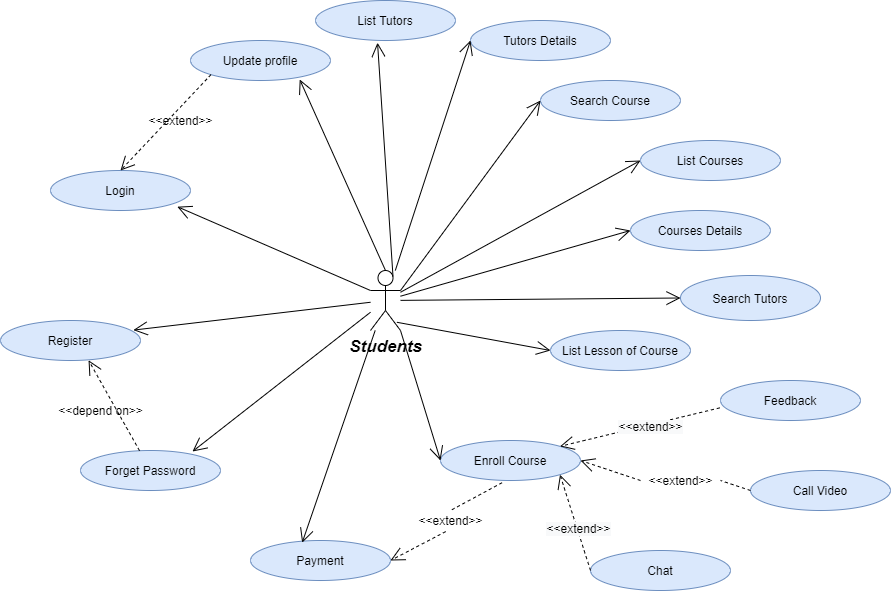

The diagram above was exported from draw.io. Its source (the exported page's mxGraphModel, read from the mxfile embedded in the PNG):
<mxGraphModel dx="1038" dy="585" grid="1" gridSize="10" guides="1" tooltips="1" connect="1" arrows="1" fold="1" page="1" pageScale="1" pageWidth="1100" pageHeight="850" math="0" shadow="0">
  <root>
    <mxCell id="0" />
    <mxCell id="1" parent="0" />
    <mxCell id="_hEMchgwvFuPUuvQQZB--1" value="&lt;i&gt;&lt;b&gt;&lt;font style=&quot;font-size: 17px&quot;&gt;Students&lt;/font&gt;&lt;/b&gt;&lt;/i&gt;" style="shape=umlActor;verticalLabelPosition=bottom;verticalAlign=top;html=1;" parent="1" vertex="1">
      <mxGeometry x="380" y="340" width="30" height="60" as="geometry" />
    </mxCell>
    <mxCell id="_hEMchgwvFuPUuvQQZB--4" value="Register" style="ellipse;whiteSpace=wrap;html=1;fillColor=#dae8fc;strokeColor=#6c8ebf;" parent="1" vertex="1">
      <mxGeometry x="10" y="390" width="140" height="40" as="geometry" />
    </mxCell>
    <mxCell id="_hEMchgwvFuPUuvQQZB--5" value="Login" style="ellipse;whiteSpace=wrap;html=1;fillColor=#dae8fc;strokeColor=#6c8ebf;" parent="1" vertex="1">
      <mxGeometry x="60" y="240" width="140" height="40" as="geometry" />
    </mxCell>
    <mxCell id="_hEMchgwvFuPUuvQQZB--6" value="List Tutors" style="ellipse;whiteSpace=wrap;html=1;fillColor=#dae8fc;strokeColor=#6c8ebf;" parent="1" vertex="1">
      <mxGeometry x="325" y="70" width="140" height="40" as="geometry" />
    </mxCell>
    <mxCell id="_hEMchgwvFuPUuvQQZB--7" value="Tutors Details" style="ellipse;whiteSpace=wrap;html=1;fillColor=#dae8fc;strokeColor=#6c8ebf;" parent="1" vertex="1">
      <mxGeometry x="480" y="90" width="140" height="40" as="geometry" />
    </mxCell>
    <mxCell id="_hEMchgwvFuPUuvQQZB--9" value="List Courses" style="ellipse;whiteSpace=wrap;html=1;fillColor=#dae8fc;strokeColor=#6c8ebf;" parent="1" vertex="1">
      <mxGeometry x="650" y="210" width="140" height="40" as="geometry" />
    </mxCell>
    <mxCell id="_hEMchgwvFuPUuvQQZB--10" value="Courses Details" style="ellipse;whiteSpace=wrap;html=1;fillColor=#dae8fc;strokeColor=#6c8ebf;" parent="1" vertex="1">
      <mxGeometry x="640" y="280" width="140" height="40" as="geometry" />
    </mxCell>
    <mxCell id="_hEMchgwvFuPUuvQQZB--11" value="List Lesson of Course" style="ellipse;whiteSpace=wrap;html=1;fillColor=#dae8fc;strokeColor=#6c8ebf;" parent="1" vertex="1">
      <mxGeometry x="560" y="400" width="140" height="40" as="geometry" />
    </mxCell>
    <mxCell id="_hEMchgwvFuPUuvQQZB--12" value="Enroll Course" style="ellipse;whiteSpace=wrap;html=1;fillColor=#dae8fc;strokeColor=#6c8ebf;" parent="1" vertex="1">
      <mxGeometry x="450" y="510" width="140" height="40" as="geometry" />
    </mxCell>
    <mxCell id="_hEMchgwvFuPUuvQQZB--13" value="Feedback" style="ellipse;whiteSpace=wrap;html=1;fillColor=#dae8fc;strokeColor=#6c8ebf;" parent="1" vertex="1">
      <mxGeometry x="730" y="450" width="140" height="40" as="geometry" />
    </mxCell>
    <mxCell id="_hEMchgwvFuPUuvQQZB--14" value="Chat" style="ellipse;whiteSpace=wrap;html=1;fillColor=#dae8fc;strokeColor=#6c8ebf;" parent="1" vertex="1">
      <mxGeometry x="600" y="620" width="140" height="40" as="geometry" />
    </mxCell>
    <mxCell id="_hEMchgwvFuPUuvQQZB--15" value="Update profile" style="ellipse;whiteSpace=wrap;html=1;fillColor=#dae8fc;strokeColor=#6c8ebf;" parent="1" vertex="1">
      <mxGeometry x="200" y="110" width="140" height="40" as="geometry" />
    </mxCell>
    <mxCell id="_hEMchgwvFuPUuvQQZB--16" value="Payment" style="ellipse;whiteSpace=wrap;html=1;fillColor=#dae8fc;strokeColor=#6c8ebf;" parent="1" vertex="1">
      <mxGeometry x="260" y="610" width="140" height="40" as="geometry" />
    </mxCell>
    <mxCell id="_hEMchgwvFuPUuvQQZB--18" value="" style="endArrow=open;endFill=1;endSize=12;html=1;entryX=0.949;entryY=0.24;entryDx=0;entryDy=0;entryPerimeter=0;" parent="1" source="_hEMchgwvFuPUuvQQZB--1" target="_hEMchgwvFuPUuvQQZB--4" edge="1">
      <mxGeometry width="160" relative="1" as="geometry">
        <mxPoint x="370" y="390" as="sourcePoint" />
        <mxPoint x="320" y="160" as="targetPoint" />
      </mxGeometry>
    </mxCell>
    <mxCell id="_hEMchgwvFuPUuvQQZB--19" value="" style="endArrow=open;endFill=1;endSize=12;html=1;entryX=0.906;entryY=0.905;entryDx=0;entryDy=0;exitX=0;exitY=0.3333333333333333;exitDx=0;exitDy=0;exitPerimeter=0;entryPerimeter=0;" parent="1" source="_hEMchgwvFuPUuvQQZB--1" target="_hEMchgwvFuPUuvQQZB--5" edge="1">
      <mxGeometry width="160" relative="1" as="geometry">
        <mxPoint x="100" y="210" as="sourcePoint" />
        <mxPoint x="260" y="210" as="targetPoint" />
      </mxGeometry>
    </mxCell>
    <mxCell id="_hEMchgwvFuPUuvQQZB--20" value="" style="endArrow=open;endFill=1;endSize=12;html=1;entryX=0.443;entryY=1.055;entryDx=0;entryDy=0;exitX=0.75;exitY=0.1;exitDx=0;exitDy=0;exitPerimeter=0;entryPerimeter=0;" parent="1" source="_hEMchgwvFuPUuvQQZB--1" target="_hEMchgwvFuPUuvQQZB--6" edge="1">
      <mxGeometry width="160" relative="1" as="geometry">
        <mxPoint x="410" y="340" as="sourcePoint" />
        <mxPoint x="260" y="220" as="targetPoint" />
      </mxGeometry>
    </mxCell>
    <mxCell id="_hEMchgwvFuPUuvQQZB--21" value="" style="endArrow=open;endFill=1;endSize=12;html=1;entryX=0;entryY=0.5;entryDx=0;entryDy=0;" parent="1" source="_hEMchgwvFuPUuvQQZB--1" target="_hEMchgwvFuPUuvQQZB--7" edge="1">
      <mxGeometry width="160" relative="1" as="geometry">
        <mxPoint x="100" y="229.5" as="sourcePoint" />
        <mxPoint x="260" y="229.5" as="targetPoint" />
      </mxGeometry>
    </mxCell>
    <mxCell id="_hEMchgwvFuPUuvQQZB--22" value="" style="endArrow=open;endFill=1;endSize=12;html=1;entryX=0;entryY=0.5;entryDx=0;entryDy=0;" parent="1" source="_hEMchgwvFuPUuvQQZB--1" target="_hEMchgwvFuPUuvQQZB--9" edge="1">
      <mxGeometry width="160" relative="1" as="geometry">
        <mxPoint x="100" y="240" as="sourcePoint" />
        <mxPoint x="260" y="240" as="targetPoint" />
      </mxGeometry>
    </mxCell>
    <mxCell id="_hEMchgwvFuPUuvQQZB--23" value="" style="endArrow=open;endFill=1;endSize=12;html=1;entryX=0;entryY=0.5;entryDx=0;entryDy=0;" parent="1" source="_hEMchgwvFuPUuvQQZB--1" target="_hEMchgwvFuPUuvQQZB--10" edge="1">
      <mxGeometry width="160" relative="1" as="geometry">
        <mxPoint x="100" y="250" as="sourcePoint" />
        <mxPoint x="260" y="250" as="targetPoint" />
      </mxGeometry>
    </mxCell>
    <mxCell id="_hEMchgwvFuPUuvQQZB--24" value="" style="endArrow=open;endFill=1;endSize=12;html=1;entryX=0;entryY=0.5;entryDx=0;entryDy=0;exitX=0.88;exitY=0.863;exitDx=0;exitDy=0;exitPerimeter=0;" parent="1" source="_hEMchgwvFuPUuvQQZB--1" target="_hEMchgwvFuPUuvQQZB--11" edge="1">
      <mxGeometry width="160" relative="1" as="geometry">
        <mxPoint x="100" y="260" as="sourcePoint" />
        <mxPoint x="260" y="260" as="targetPoint" />
      </mxGeometry>
    </mxCell>
    <mxCell id="_hEMchgwvFuPUuvQQZB--25" value="" style="endArrow=open;endFill=1;endSize=12;html=1;entryX=0;entryY=0.5;entryDx=0;entryDy=0;exitX=1;exitY=1;exitDx=0;exitDy=0;exitPerimeter=0;" parent="1" source="_hEMchgwvFuPUuvQQZB--1" target="_hEMchgwvFuPUuvQQZB--12" edge="1">
      <mxGeometry width="160" relative="1" as="geometry">
        <mxPoint x="100" y="270" as="sourcePoint" />
        <mxPoint x="260" y="270" as="targetPoint" />
      </mxGeometry>
    </mxCell>
    <mxCell id="_hEMchgwvFuPUuvQQZB--28" value="" style="endArrow=open;endFill=1;endSize=12;html=1;entryX=0.78;entryY=0.975;entryDx=0;entryDy=0;entryPerimeter=0;exitX=0.5;exitY=0;exitDx=0;exitDy=0;exitPerimeter=0;" parent="1" source="_hEMchgwvFuPUuvQQZB--1" target="_hEMchgwvFuPUuvQQZB--15" edge="1">
      <mxGeometry width="160" relative="1" as="geometry">
        <mxPoint x="390" y="330" as="sourcePoint" />
        <mxPoint x="260" y="300" as="targetPoint" />
      </mxGeometry>
    </mxCell>
    <mxCell id="_hEMchgwvFuPUuvQQZB--29" value="" style="endArrow=open;endFill=1;endSize=12;html=1;entryX=0.369;entryY=0.055;entryDx=0;entryDy=0;entryPerimeter=0;" parent="1" source="_hEMchgwvFuPUuvQQZB--1" target="_hEMchgwvFuPUuvQQZB--16" edge="1">
      <mxGeometry width="160" relative="1" as="geometry">
        <mxPoint x="100" y="310" as="sourcePoint" />
        <mxPoint x="260" y="310" as="targetPoint" />
      </mxGeometry>
    </mxCell>
    <mxCell id="_hEMchgwvFuPUuvQQZB--35" value="Call Video" style="ellipse;whiteSpace=wrap;html=1;fillColor=#dae8fc;strokeColor=#6c8ebf;" parent="1" vertex="1">
      <mxGeometry x="760" y="540" width="140" height="40" as="geometry" />
    </mxCell>
    <mxCell id="_hEMchgwvFuPUuvQQZB--45" value="" style="endArrow=open;endFill=1;endSize=12;html=1;dashed=1;entryX=1;entryY=1;entryDx=0;entryDy=0;exitX=0;exitY=0.5;exitDx=0;exitDy=0;" parent="1" source="_hEMchgwvFuPUuvQQZB--14" target="_hEMchgwvFuPUuvQQZB--12" edge="1">
      <mxGeometry width="160" relative="1" as="geometry">
        <mxPoint x="530" y="500" as="sourcePoint" />
        <mxPoint x="690" y="500" as="targetPoint" />
      </mxGeometry>
    </mxCell>
    <mxCell id="_hEMchgwvFuPUuvQQZB--48" value="&lt;span style=&quot;font-size: 12px ; background-color: rgb(248 , 249 , 250)&quot;&gt;&amp;lt;&amp;lt;extend&amp;gt;&amp;gt;&lt;/span&gt;" style="edgeLabel;html=1;align=center;verticalAlign=middle;resizable=0;points=[];" parent="_hEMchgwvFuPUuvQQZB--45" vertex="1" connectable="0">
      <mxGeometry x="-0.1199" y="-1" relative="1" as="geometry">
        <mxPoint as="offset" />
      </mxGeometry>
    </mxCell>
    <mxCell id="_hEMchgwvFuPUuvQQZB--46" value="" style="endArrow=open;endFill=1;endSize=12;html=1;dashed=1;entryX=1;entryY=0;entryDx=0;entryDy=0;exitX=-0.006;exitY=0.685;exitDx=0;exitDy=0;exitPerimeter=0;" parent="1" source="_hEMchgwvFuPUuvQQZB--13" target="_hEMchgwvFuPUuvQQZB--12" edge="1">
      <mxGeometry width="160" relative="1" as="geometry">
        <mxPoint x="710" y="299" as="sourcePoint" />
        <mxPoint x="870" y="299" as="targetPoint" />
      </mxGeometry>
    </mxCell>
    <mxCell id="_hEMchgwvFuPUuvQQZB--49" value="&lt;span style=&quot;font-size: 12px ; background-color: rgb(248 , 249 , 250)&quot;&gt;&amp;lt;&amp;lt;extend&amp;gt;&amp;gt;&lt;/span&gt;" style="edgeLabel;html=1;align=center;verticalAlign=middle;resizable=0;points=[];" parent="_hEMchgwvFuPUuvQQZB--46" vertex="1" connectable="0">
      <mxGeometry x="-0.1201" y="1" relative="1" as="geometry">
        <mxPoint as="offset" />
      </mxGeometry>
    </mxCell>
    <mxCell id="_hEMchgwvFuPUuvQQZB--50" value="" style="endArrow=open;endFill=1;endSize=12;html=1;dashed=1;entryX=1;entryY=0.5;entryDx=0;entryDy=0;exitX=0;exitY=0.5;exitDx=0;exitDy=0;startArrow=none;" parent="1" source="_hEMchgwvFuPUuvQQZB--41" target="_hEMchgwvFuPUuvQQZB--12" edge="1">
      <mxGeometry width="160" relative="1" as="geometry">
        <mxPoint x="430" y="500" as="sourcePoint" />
        <mxPoint x="590" y="500" as="targetPoint" />
      </mxGeometry>
    </mxCell>
    <mxCell id="_hEMchgwvFuPUuvQQZB--51" value="" style="endArrow=open;endFill=1;endSize=12;html=1;dashed=1;entryX=1;entryY=0.5;entryDx=0;entryDy=0;exitX=0.44;exitY=1.055;exitDx=0;exitDy=0;exitPerimeter=0;startArrow=none;" parent="1" source="_hEMchgwvFuPUuvQQZB--53" target="_hEMchgwvFuPUuvQQZB--16" edge="1">
      <mxGeometry width="160" relative="1" as="geometry">
        <mxPoint x="450" y="520" as="sourcePoint" />
        <mxPoint x="610" y="520" as="targetPoint" />
      </mxGeometry>
    </mxCell>
    <mxCell id="_hEMchgwvFuPUuvQQZB--53" value="&amp;lt;&amp;lt;extend&amp;gt;&amp;gt;" style="text;html=1;align=center;verticalAlign=middle;resizable=0;points=[];autosize=1;strokeColor=none;" parent="1" vertex="1">
      <mxGeometry x="420" y="580" width="80" height="20" as="geometry" />
    </mxCell>
    <mxCell id="_hEMchgwvFuPUuvQQZB--55" value="" style="endArrow=none;endFill=1;endSize=12;html=1;dashed=1;entryX=0.5;entryY=0;entryDx=0;entryDy=0;exitX=0.44;exitY=1.055;exitDx=0;exitDy=0;exitPerimeter=0;" parent="1" source="_hEMchgwvFuPUuvQQZB--12" target="_hEMchgwvFuPUuvQQZB--53" edge="1">
      <mxGeometry width="160" relative="1" as="geometry">
        <mxPoint x="471.5999999999999" y="472.20000000000005" as="sourcePoint" />
        <mxPoint x="360" y="540" as="targetPoint" />
      </mxGeometry>
    </mxCell>
    <mxCell id="_hEMchgwvFuPUuvQQZB--59" value="" style="endArrow=open;endFill=1;endSize=12;html=1;dashed=1;entryX=0.5;entryY=0;entryDx=0;entryDy=0;exitX=0;exitY=1;exitDx=0;exitDy=0;" parent="1" source="_hEMchgwvFuPUuvQQZB--15" target="_hEMchgwvFuPUuvQQZB--5" edge="1">
      <mxGeometry width="160" relative="1" as="geometry">
        <mxPoint x="450" y="120" as="sourcePoint" />
        <mxPoint x="610" y="120" as="targetPoint" />
      </mxGeometry>
    </mxCell>
    <mxCell id="_hEMchgwvFuPUuvQQZB--60" value="&amp;lt;&amp;lt;extend&amp;gt;&amp;gt;" style="text;html=1;align=center;verticalAlign=middle;resizable=0;points=[];autosize=1;strokeColor=none;" parent="1" vertex="1">
      <mxGeometry x="150" y="180" width="80" height="20" as="geometry" />
    </mxCell>
    <mxCell id="_hEMchgwvFuPUuvQQZB--41" value="&amp;lt;&amp;lt;extend&amp;gt;&amp;gt;" style="text;html=1;align=center;verticalAlign=middle;resizable=0;points=[];autosize=1;strokeColor=none;" parent="1" vertex="1">
      <mxGeometry x="650" y="540" width="80" height="20" as="geometry" />
    </mxCell>
    <mxCell id="_hEMchgwvFuPUuvQQZB--62" value="" style="endArrow=none;endFill=1;endSize=12;html=1;dashed=1;entryX=1;entryY=0.5;entryDx=0;entryDy=0;exitX=0;exitY=0.5;exitDx=0;exitDy=0;" parent="1" source="_hEMchgwvFuPUuvQQZB--35" target="_hEMchgwvFuPUuvQQZB--41" edge="1">
      <mxGeometry width="160" relative="1" as="geometry">
        <mxPoint x="600" y="490" as="sourcePoint" />
        <mxPoint x="430" y="480" as="targetPoint" />
      </mxGeometry>
    </mxCell>
    <mxCell id="_hEMchgwvFuPUuvQQZB--64" value="Forget Password" style="ellipse;whiteSpace=wrap;html=1;fillColor=#dae8fc;strokeColor=#6c8ebf;" parent="1" vertex="1">
      <mxGeometry x="90" y="520" width="140" height="40" as="geometry" />
    </mxCell>
    <mxCell id="_hEMchgwvFuPUuvQQZB--65" value="" style="endArrow=open;endFill=1;endSize=12;html=1;entryX=0.8;entryY=0.025;entryDx=0;entryDy=0;entryPerimeter=0;" parent="1" source="_hEMchgwvFuPUuvQQZB--1" target="_hEMchgwvFuPUuvQQZB--64" edge="1">
      <mxGeometry width="160" relative="1" as="geometry">
        <mxPoint x="430" y="380" as="sourcePoint" />
        <mxPoint x="590" y="380" as="targetPoint" />
      </mxGeometry>
    </mxCell>
    <mxCell id="_hEMchgwvFuPUuvQQZB--66" value="" style="endArrow=open;endFill=1;endSize=12;html=1;dashed=1;entryX=0.629;entryY=0.995;entryDx=0;entryDy=0;entryPerimeter=0;" parent="1" source="_hEMchgwvFuPUuvQQZB--64" target="_hEMchgwvFuPUuvQQZB--4" edge="1">
      <mxGeometry width="160" relative="1" as="geometry">
        <mxPoint x="80" y="470" as="sourcePoint" />
        <mxPoint x="240" y="470" as="targetPoint" />
      </mxGeometry>
    </mxCell>
    <mxCell id="_hEMchgwvFuPUuvQQZB--67" value="&amp;lt;&amp;lt;depend on&amp;gt;&amp;gt;" style="text;html=1;align=center;verticalAlign=middle;resizable=0;points=[];autosize=1;strokeColor=none;" parent="1" vertex="1">
      <mxGeometry x="60" y="470" width="100" height="20" as="geometry" />
    </mxCell>
    <mxCell id="44cP50gY6QPL2Wb6DBH_-1" value="Search Course" style="ellipse;whiteSpace=wrap;html=1;fillColor=#dae8fc;strokeColor=#6c8ebf;" vertex="1" parent="1">
      <mxGeometry x="550" y="150" width="140" height="40" as="geometry" />
    </mxCell>
    <mxCell id="44cP50gY6QPL2Wb6DBH_-2" value="Search Tutors" style="ellipse;whiteSpace=wrap;html=1;fillColor=#dae8fc;strokeColor=#6c8ebf;" vertex="1" parent="1">
      <mxGeometry x="690" y="345" width="140" height="45" as="geometry" />
    </mxCell>
    <mxCell id="44cP50gY6QPL2Wb6DBH_-3" value="" style="endArrow=open;endFill=1;endSize=12;html=1;exitX=1;exitY=0.3333333333333333;exitDx=0;exitDy=0;exitPerimeter=0;entryX=0;entryY=0.5;entryDx=0;entryDy=0;" edge="1" parent="1" source="_hEMchgwvFuPUuvQQZB--1" target="44cP50gY6QPL2Wb6DBH_-1">
      <mxGeometry width="160" relative="1" as="geometry">
        <mxPoint x="450" y="300" as="sourcePoint" />
        <mxPoint x="610" y="300" as="targetPoint" />
      </mxGeometry>
    </mxCell>
    <mxCell id="44cP50gY6QPL2Wb6DBH_-4" value="" style="endArrow=open;endFill=1;endSize=12;html=1;entryX=0;entryY=0.5;entryDx=0;entryDy=0;" edge="1" parent="1" source="_hEMchgwvFuPUuvQQZB--1" target="44cP50gY6QPL2Wb6DBH_-2">
      <mxGeometry width="160" relative="1" as="geometry">
        <mxPoint x="450" y="440" as="sourcePoint" />
        <mxPoint x="610" y="440" as="targetPoint" />
      </mxGeometry>
    </mxCell>
  </root>
</mxGraphModel>